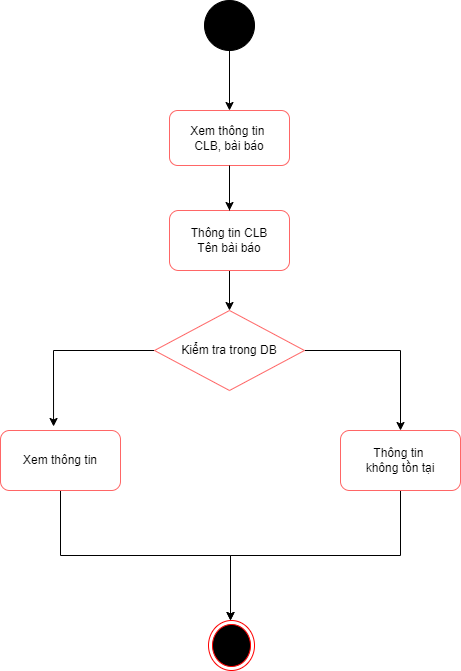

The diagram above was exported from draw.io. Its source (the exported page's mxGraphModel, read from the mxfile embedded in the PNG):
<mxGraphModel dx="1422" dy="788" grid="1" gridSize="10" guides="1" tooltips="1" connect="1" arrows="1" fold="1" page="1" pageScale="1" pageWidth="827" pageHeight="1169" background="#FFFFFF" math="0" shadow="0">
  <root>
    <mxCell id="0" />
    <mxCell id="1" parent="0" />
    <mxCell id="CX2dYRwUQyjCfBS1h8ay-14" style="edgeStyle=orthogonalEdgeStyle;rounded=0;orthogonalLoop=1;jettySize=auto;html=1;exitX=0.5;exitY=1;exitDx=0;exitDy=0;entryX=0.5;entryY=0;entryDx=0;entryDy=0;" edge="1" parent="1" source="CX2dYRwUQyjCfBS1h8ay-1" target="CX2dYRwUQyjCfBS1h8ay-2">
      <mxGeometry relative="1" as="geometry" />
    </mxCell>
    <mxCell id="CX2dYRwUQyjCfBS1h8ay-1" value="" style="ellipse;whiteSpace=wrap;html=1;aspect=fixed;fillColor=#000000;" vertex="1" parent="1">
      <mxGeometry x="364" y="30" width="50" height="50" as="geometry" />
    </mxCell>
    <mxCell id="CX2dYRwUQyjCfBS1h8ay-15" style="edgeStyle=orthogonalEdgeStyle;rounded=0;orthogonalLoop=1;jettySize=auto;html=1;entryX=0.5;entryY=0;entryDx=0;entryDy=0;startArrow=none;" edge="1" parent="1" source="CX2dYRwUQyjCfBS1h8ay-19" target="CX2dYRwUQyjCfBS1h8ay-6">
      <mxGeometry relative="1" as="geometry" />
    </mxCell>
    <mxCell id="CX2dYRwUQyjCfBS1h8ay-20" value="" style="edgeStyle=orthogonalEdgeStyle;rounded=0;orthogonalLoop=1;jettySize=auto;html=1;" edge="1" parent="1" source="CX2dYRwUQyjCfBS1h8ay-2" target="CX2dYRwUQyjCfBS1h8ay-19">
      <mxGeometry relative="1" as="geometry" />
    </mxCell>
    <mxCell id="CX2dYRwUQyjCfBS1h8ay-2" value="Xem thông tin&amp;nbsp;&lt;br&gt;CLB, bài báo" style="rounded=1;whiteSpace=wrap;html=1;fillColor=#FFFFFF;strokeColor=#FF6666;" vertex="1" parent="1">
      <mxGeometry x="329" y="140" width="120" height="55" as="geometry" />
    </mxCell>
    <mxCell id="CX2dYRwUQyjCfBS1h8ay-16" style="edgeStyle=orthogonalEdgeStyle;rounded=0;orthogonalLoop=1;jettySize=auto;html=1;exitX=0.5;exitY=1;exitDx=0;exitDy=0;" edge="1" parent="1" source="CX2dYRwUQyjCfBS1h8ay-4">
      <mxGeometry relative="1" as="geometry">
        <mxPoint x="390" y="650" as="targetPoint" />
      </mxGeometry>
    </mxCell>
    <mxCell id="CX2dYRwUQyjCfBS1h8ay-4" value="Xem thông tin" style="rounded=1;whiteSpace=wrap;html=1;fillColor=#FFFFFF;strokeColor=#FF6666;" vertex="1" parent="1">
      <mxGeometry x="160" y="460" width="120" height="60" as="geometry" />
    </mxCell>
    <mxCell id="CX2dYRwUQyjCfBS1h8ay-17" style="edgeStyle=orthogonalEdgeStyle;rounded=0;orthogonalLoop=1;jettySize=auto;html=1;exitX=0.5;exitY=1;exitDx=0;exitDy=0;" edge="1" parent="1" source="CX2dYRwUQyjCfBS1h8ay-5">
      <mxGeometry relative="1" as="geometry">
        <mxPoint x="390" y="650" as="targetPoint" />
      </mxGeometry>
    </mxCell>
    <mxCell id="CX2dYRwUQyjCfBS1h8ay-5" value="Thông tin&amp;nbsp;&lt;br&gt;không tồn tại" style="rounded=1;whiteSpace=wrap;html=1;fillColor=#FFFFFF;strokeColor=#FF6666;" vertex="1" parent="1">
      <mxGeometry x="500" y="460" width="120" height="60" as="geometry" />
    </mxCell>
    <mxCell id="CX2dYRwUQyjCfBS1h8ay-8" style="edgeStyle=orthogonalEdgeStyle;rounded=0;orthogonalLoop=1;jettySize=auto;html=1;exitX=1;exitY=0.5;exitDx=0;exitDy=0;entryX=0.5;entryY=0;entryDx=0;entryDy=0;" edge="1" parent="1" source="CX2dYRwUQyjCfBS1h8ay-6" target="CX2dYRwUQyjCfBS1h8ay-5">
      <mxGeometry relative="1" as="geometry">
        <mxPoint x="560" y="380" as="targetPoint" />
      </mxGeometry>
    </mxCell>
    <mxCell id="CX2dYRwUQyjCfBS1h8ay-10" style="edgeStyle=orthogonalEdgeStyle;rounded=0;orthogonalLoop=1;jettySize=auto;html=1;exitX=0;exitY=0.5;exitDx=0;exitDy=0;entryX=0.442;entryY=-0.067;entryDx=0;entryDy=0;entryPerimeter=0;" edge="1" parent="1" source="CX2dYRwUQyjCfBS1h8ay-6" target="CX2dYRwUQyjCfBS1h8ay-4">
      <mxGeometry relative="1" as="geometry" />
    </mxCell>
    <mxCell id="CX2dYRwUQyjCfBS1h8ay-6" value="Kiểm tra trong DB" style="rhombus;whiteSpace=wrap;html=1;fillColor=#FFFFFF;strokeColor=#FF6666;" vertex="1" parent="1">
      <mxGeometry x="314" y="340" width="150" height="80" as="geometry" />
    </mxCell>
    <mxCell id="CX2dYRwUQyjCfBS1h8ay-18" value="" style="ellipse;html=1;shape=endState;fillColor=#000000;strokeColor=#ff0000;" vertex="1" parent="1">
      <mxGeometry x="368" y="650" width="46" height="50" as="geometry" />
    </mxCell>
    <mxCell id="CX2dYRwUQyjCfBS1h8ay-19" value="Thông tin CLB&lt;br&gt;Tên bài báo" style="whiteSpace=wrap;html=1;fillColor=#FFFFFF;rounded=1;strokeColor=#FF6666;" vertex="1" parent="1">
      <mxGeometry x="329" y="240" width="120" height="60" as="geometry" />
    </mxCell>
    <mxCell id="CX2dYRwUQyjCfBS1h8ay-21" value="" style="edgeStyle=orthogonalEdgeStyle;rounded=0;orthogonalLoop=1;jettySize=auto;html=1;entryX=0.5;entryY=0;entryDx=0;entryDy=0;endArrow=none;" edge="1" parent="1" source="CX2dYRwUQyjCfBS1h8ay-2" target="CX2dYRwUQyjCfBS1h8ay-19">
      <mxGeometry relative="1" as="geometry">
        <mxPoint x="389" y="195" as="sourcePoint" />
        <mxPoint x="389" y="340" as="targetPoint" />
      </mxGeometry>
    </mxCell>
  </root>
</mxGraphModel>